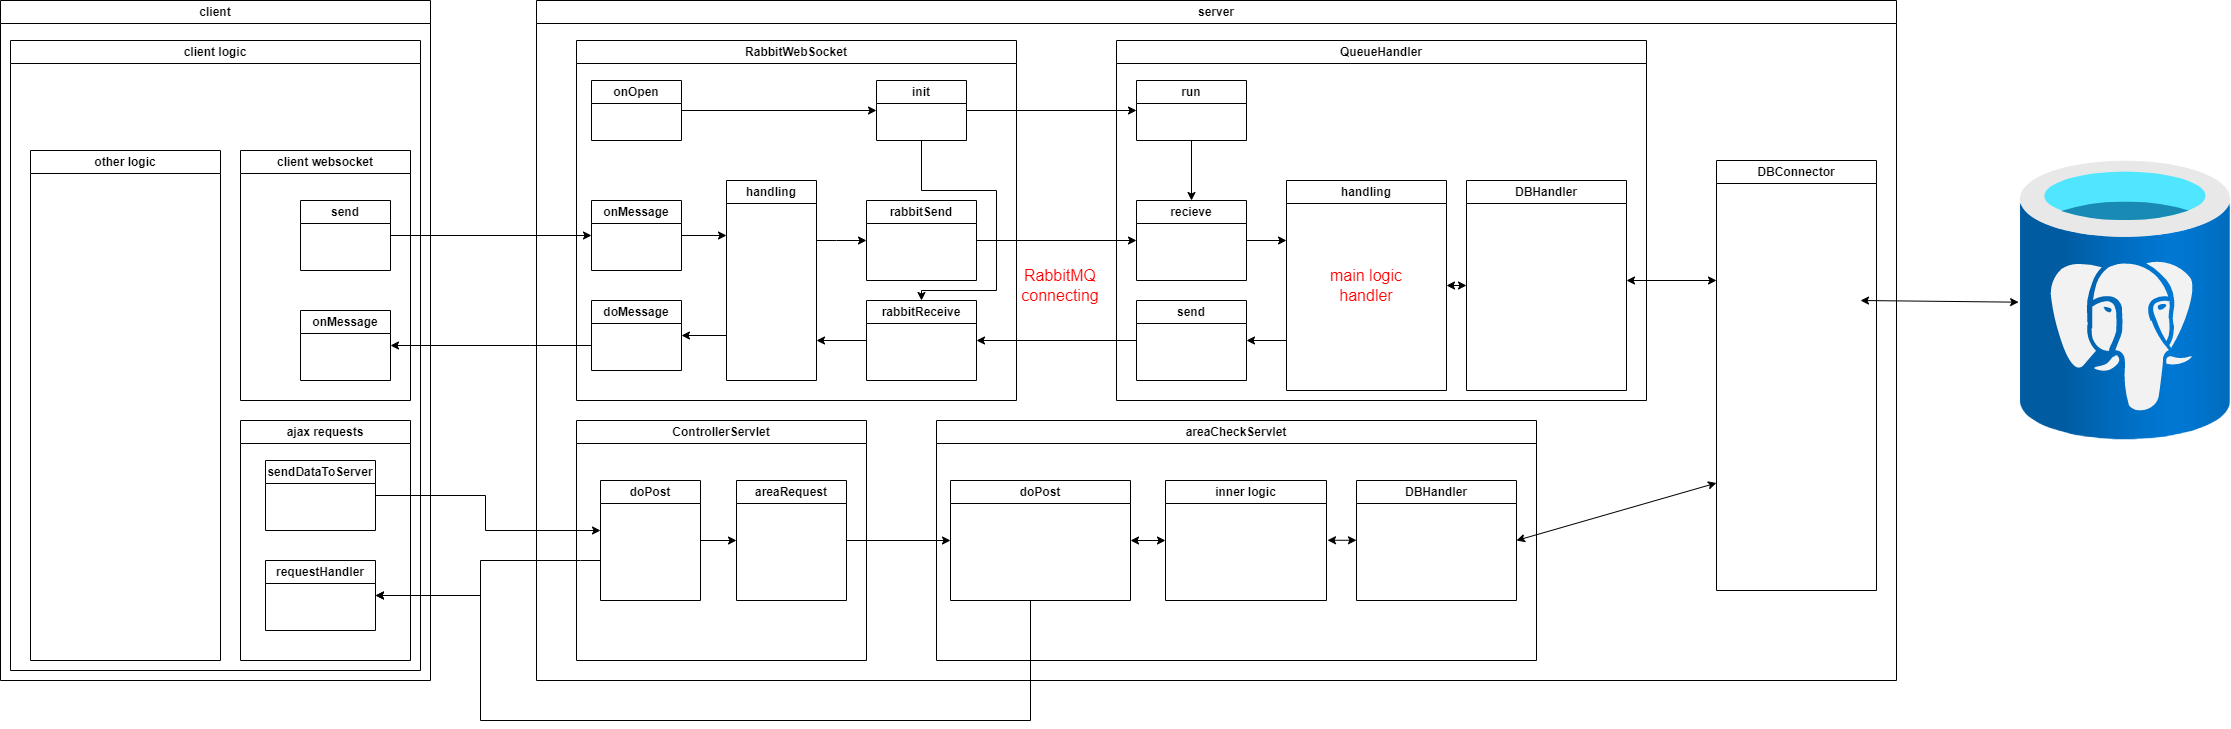

The diagram above was exported from draw.io. Its source (the exported page's mxGraphModel, read from the mxfile embedded in the PNG):
<mxGraphModel dx="2447" dy="579" grid="1" gridSize="10" guides="1" tooltips="1" connect="1" arrows="1" fold="1" page="1" pageScale="1" pageWidth="1169" pageHeight="827" math="0" shadow="0">
  <root>
    <mxCell id="WIyWlLk6GJQsqaUBKTNV-0" />
    <mxCell id="WIyWlLk6GJQsqaUBKTNV-1" parent="WIyWlLk6GJQsqaUBKTNV-0" />
    <mxCell id="_iDPU-_ez_kHOUzuwqVf-0" value="client" style="swimlane;whiteSpace=wrap;html=1;" parent="WIyWlLk6GJQsqaUBKTNV-1" vertex="1">
      <mxGeometry x="-1120" y="40" width="430" height="680" as="geometry" />
    </mxCell>
    <mxCell id="_iDPU-_ez_kHOUzuwqVf-6" value="client websocket" style="swimlane;whiteSpace=wrap;html=1;" parent="_iDPU-_ez_kHOUzuwqVf-0" vertex="1">
      <mxGeometry x="240" y="150" width="170" height="250" as="geometry" />
    </mxCell>
    <mxCell id="_iDPU-_ez_kHOUzuwqVf-123" value="onMessage" style="swimlane;whiteSpace=wrap;html=1;" parent="_iDPU-_ez_kHOUzuwqVf-6" vertex="1">
      <mxGeometry x="60" y="160" width="90" height="70" as="geometry" />
    </mxCell>
    <mxCell id="_iDPU-_ez_kHOUzuwqVf-125" value="send" style="swimlane;whiteSpace=wrap;html=1;" parent="_iDPU-_ez_kHOUzuwqVf-6" vertex="1">
      <mxGeometry x="60" y="50" width="90" height="70" as="geometry" />
    </mxCell>
    <mxCell id="_iDPU-_ez_kHOUzuwqVf-132" value="ajax requests" style="swimlane;whiteSpace=wrap;html=1;startSize=23;" parent="_iDPU-_ez_kHOUzuwqVf-0" vertex="1">
      <mxGeometry x="240" y="420" width="170" height="240" as="geometry" />
    </mxCell>
    <mxCell id="_iDPU-_ez_kHOUzuwqVf-133" value="sendDataToServer" style="swimlane;whiteSpace=wrap;html=1;" parent="_iDPU-_ez_kHOUzuwqVf-132" vertex="1">
      <mxGeometry x="25" y="40" width="110" height="70" as="geometry" />
    </mxCell>
    <mxCell id="_iDPU-_ez_kHOUzuwqVf-134" value="requestHandler" style="swimlane;whiteSpace=wrap;html=1;" parent="_iDPU-_ez_kHOUzuwqVf-132" vertex="1">
      <mxGeometry x="25" y="140" width="110" height="70" as="geometry" />
    </mxCell>
    <mxCell id="_iDPU-_ez_kHOUzuwqVf-172" value="client logic" style="swimlane;whiteSpace=wrap;html=1;startSize=23;" parent="_iDPU-_ez_kHOUzuwqVf-0" vertex="1">
      <mxGeometry x="10" y="40" width="410" height="630" as="geometry" />
    </mxCell>
    <mxCell id="_iDPU-_ez_kHOUzuwqVf-175" value="other logic" style="swimlane;whiteSpace=wrap;html=1;" parent="_iDPU-_ez_kHOUzuwqVf-172" vertex="1">
      <mxGeometry x="20" y="110" width="190" height="510" as="geometry" />
    </mxCell>
    <mxCell id="_iDPU-_ez_kHOUzuwqVf-1" value="server" style="swimlane;whiteSpace=wrap;html=1;" parent="WIyWlLk6GJQsqaUBKTNV-1" vertex="1">
      <mxGeometry x="-584" y="40" width="1360" height="680" as="geometry" />
    </mxCell>
    <mxCell id="_iDPU-_ez_kHOUzuwqVf-7" value="RabbitWebSocket" style="swimlane;whiteSpace=wrap;html=1;" parent="_iDPU-_ez_kHOUzuwqVf-1" vertex="1">
      <mxGeometry x="40" y="40" width="440" height="360" as="geometry" />
    </mxCell>
    <mxCell id="_iDPU-_ez_kHOUzuwqVf-17" value="rabbitSend" style="swimlane;whiteSpace=wrap;html=1;" parent="_iDPU-_ez_kHOUzuwqVf-7" vertex="1">
      <mxGeometry x="290" y="160" width="110" height="80" as="geometry" />
    </mxCell>
    <mxCell id="_iDPU-_ez_kHOUzuwqVf-131" style="edgeStyle=orthogonalEdgeStyle;rounded=0;orthogonalLoop=1;jettySize=auto;html=1;" parent="_iDPU-_ez_kHOUzuwqVf-7" source="_iDPU-_ez_kHOUzuwqVf-18" edge="1">
      <mxGeometry relative="1" as="geometry">
        <mxPoint x="240" y="300" as="targetPoint" />
        <Array as="points">
          <mxPoint x="240" y="300" />
        </Array>
      </mxGeometry>
    </mxCell>
    <mxCell id="_iDPU-_ez_kHOUzuwqVf-18" value="rabbitReceive" style="swimlane;whiteSpace=wrap;html=1;" parent="_iDPU-_ez_kHOUzuwqVf-7" vertex="1">
      <mxGeometry x="290" y="260" width="110" height="80" as="geometry" />
    </mxCell>
    <mxCell id="_iDPU-_ez_kHOUzuwqVf-72" style="edgeStyle=orthogonalEdgeStyle;rounded=0;orthogonalLoop=1;jettySize=auto;html=1;entryX=0;entryY=0.5;entryDx=0;entryDy=0;" parent="_iDPU-_ez_kHOUzuwqVf-7" source="_iDPU-_ez_kHOUzuwqVf-62" target="_iDPU-_ez_kHOUzuwqVf-71" edge="1">
      <mxGeometry relative="1" as="geometry" />
    </mxCell>
    <mxCell id="_iDPU-_ez_kHOUzuwqVf-62" value="onOpen" style="swimlane;whiteSpace=wrap;html=1;" parent="_iDPU-_ez_kHOUzuwqVf-7" vertex="1">
      <mxGeometry x="15" y="40" width="90" height="60" as="geometry" />
    </mxCell>
    <mxCell id="_iDPU-_ez_kHOUzuwqVf-116" style="edgeStyle=orthogonalEdgeStyle;rounded=0;orthogonalLoop=1;jettySize=auto;html=1;entryX=0.5;entryY=0;entryDx=0;entryDy=0;" parent="_iDPU-_ez_kHOUzuwqVf-7" source="_iDPU-_ez_kHOUzuwqVf-71" target="_iDPU-_ez_kHOUzuwqVf-18" edge="1">
      <mxGeometry relative="1" as="geometry">
        <Array as="points">
          <mxPoint x="345" y="150" />
          <mxPoint x="420" y="150" />
          <mxPoint x="420" y="250" />
          <mxPoint x="345" y="250" />
        </Array>
      </mxGeometry>
    </mxCell>
    <mxCell id="_iDPU-_ez_kHOUzuwqVf-71" value="init" style="swimlane;whiteSpace=wrap;html=1;" parent="_iDPU-_ez_kHOUzuwqVf-7" vertex="1">
      <mxGeometry x="300" y="40" width="90" height="60" as="geometry" />
    </mxCell>
    <mxCell id="_iDPU-_ez_kHOUzuwqVf-128" style="edgeStyle=orthogonalEdgeStyle;rounded=0;orthogonalLoop=1;jettySize=auto;html=1;" parent="_iDPU-_ez_kHOUzuwqVf-7" source="_iDPU-_ez_kHOUzuwqVf-117" edge="1">
      <mxGeometry relative="1" as="geometry">
        <mxPoint x="150" y="195" as="targetPoint" />
      </mxGeometry>
    </mxCell>
    <mxCell id="_iDPU-_ez_kHOUzuwqVf-117" value="onMessage" style="swimlane;whiteSpace=wrap;html=1;" parent="_iDPU-_ez_kHOUzuwqVf-7" vertex="1">
      <mxGeometry x="15" y="160" width="90" height="70" as="geometry" />
    </mxCell>
    <mxCell id="_iDPU-_ez_kHOUzuwqVf-119" value="doMessage" style="swimlane;whiteSpace=wrap;html=1;" parent="_iDPU-_ez_kHOUzuwqVf-7" vertex="1">
      <mxGeometry x="15" y="260" width="90" height="70" as="geometry" />
    </mxCell>
    <mxCell id="_iDPU-_ez_kHOUzuwqVf-129" style="edgeStyle=orthogonalEdgeStyle;rounded=0;orthogonalLoop=1;jettySize=auto;html=1;entryX=1;entryY=0.5;entryDx=0;entryDy=0;" parent="_iDPU-_ez_kHOUzuwqVf-7" target="_iDPU-_ez_kHOUzuwqVf-119" edge="1">
      <mxGeometry relative="1" as="geometry">
        <mxPoint x="150" y="295" as="sourcePoint" />
        <Array as="points">
          <mxPoint x="150" y="295" />
        </Array>
      </mxGeometry>
    </mxCell>
    <mxCell id="_iDPU-_ez_kHOUzuwqVf-130" style="edgeStyle=orthogonalEdgeStyle;rounded=0;orthogonalLoop=1;jettySize=auto;html=1;entryX=0;entryY=0.5;entryDx=0;entryDy=0;" parent="_iDPU-_ez_kHOUzuwqVf-7" source="_iDPU-_ez_kHOUzuwqVf-127" target="_iDPU-_ez_kHOUzuwqVf-17" edge="1">
      <mxGeometry relative="1" as="geometry">
        <Array as="points">
          <mxPoint x="260" y="200" />
          <mxPoint x="260" y="200" />
        </Array>
      </mxGeometry>
    </mxCell>
    <mxCell id="_iDPU-_ez_kHOUzuwqVf-127" value="handling" style="swimlane;whiteSpace=wrap;html=1;" parent="_iDPU-_ez_kHOUzuwqVf-7" vertex="1">
      <mxGeometry x="150" y="140" width="90" height="200" as="geometry" />
    </mxCell>
    <mxCell id="_iDPU-_ez_kHOUzuwqVf-19" value="QueueHandler" style="swimlane;whiteSpace=wrap;html=1;" parent="_iDPU-_ez_kHOUzuwqVf-1" vertex="1">
      <mxGeometry x="580" y="40" width="530" height="360" as="geometry" />
    </mxCell>
    <mxCell id="_iDPU-_ez_kHOUzuwqVf-20" value="send" style="swimlane;whiteSpace=wrap;html=1;" parent="_iDPU-_ez_kHOUzuwqVf-19" vertex="1">
      <mxGeometry x="20" y="260" width="110" height="80" as="geometry" />
    </mxCell>
    <mxCell id="_iDPU-_ez_kHOUzuwqVf-26" style="edgeStyle=orthogonalEdgeStyle;rounded=0;orthogonalLoop=1;jettySize=auto;html=1;" parent="_iDPU-_ez_kHOUzuwqVf-19" source="_iDPU-_ez_kHOUzuwqVf-21" edge="1">
      <mxGeometry relative="1" as="geometry">
        <mxPoint x="170" y="200" as="targetPoint" />
        <Array as="points">
          <mxPoint x="170" y="200" />
        </Array>
      </mxGeometry>
    </mxCell>
    <mxCell id="_iDPU-_ez_kHOUzuwqVf-21" value="recieve" style="swimlane;whiteSpace=wrap;html=1;" parent="_iDPU-_ez_kHOUzuwqVf-19" vertex="1">
      <mxGeometry x="20" y="160" width="110" height="80" as="geometry" />
    </mxCell>
    <mxCell id="_iDPU-_ez_kHOUzuwqVf-122" style="edgeStyle=orthogonalEdgeStyle;rounded=0;orthogonalLoop=1;jettySize=auto;html=1;entryX=1;entryY=0.5;entryDx=0;entryDy=0;" parent="_iDPU-_ez_kHOUzuwqVf-19" target="_iDPU-_ez_kHOUzuwqVf-20" edge="1">
      <mxGeometry relative="1" as="geometry">
        <mxPoint x="170" y="300" as="sourcePoint" />
        <Array as="points">
          <mxPoint x="170" y="300" />
        </Array>
      </mxGeometry>
    </mxCell>
    <mxCell id="_iDPU-_ez_kHOUzuwqVf-25" value="handling" style="swimlane;whiteSpace=wrap;html=1;" parent="_iDPU-_ez_kHOUzuwqVf-19" vertex="1">
      <mxGeometry x="170" y="140" width="160" height="210" as="geometry" />
    </mxCell>
    <mxCell id="_iDPU-_ez_kHOUzuwqVf-178" value="&lt;span style=&quot;font-size: 16px;&quot;&gt;main logic handler&lt;/span&gt;" style="text;html=1;strokeColor=none;fillColor=none;align=center;verticalAlign=middle;whiteSpace=wrap;rounded=0;fontColor=#FF0000;" parent="_iDPU-_ez_kHOUzuwqVf-25" vertex="1">
      <mxGeometry x="30" y="67.5" width="100" height="75" as="geometry" />
    </mxCell>
    <mxCell id="_iDPU-_ez_kHOUzuwqVf-46" value="DBHandler" style="swimlane;whiteSpace=wrap;html=1;" parent="_iDPU-_ez_kHOUzuwqVf-19" vertex="1">
      <mxGeometry x="350" y="140" width="160" height="210" as="geometry" />
    </mxCell>
    <mxCell id="_iDPU-_ez_kHOUzuwqVf-61" value="" style="endArrow=classic;startArrow=classic;html=1;rounded=0;exitX=1;exitY=0.5;exitDx=0;exitDy=0;entryX=0;entryY=0.5;entryDx=0;entryDy=0;" parent="_iDPU-_ez_kHOUzuwqVf-19" source="_iDPU-_ez_kHOUzuwqVf-25" target="_iDPU-_ez_kHOUzuwqVf-46" edge="1">
      <mxGeometry width="50" height="50" relative="1" as="geometry">
        <mxPoint x="340" y="210" as="sourcePoint" />
        <mxPoint x="390" y="160" as="targetPoint" />
      </mxGeometry>
    </mxCell>
    <mxCell id="_iDPU-_ez_kHOUzuwqVf-115" style="edgeStyle=orthogonalEdgeStyle;rounded=0;orthogonalLoop=1;jettySize=auto;html=1;entryX=0.5;entryY=0;entryDx=0;entryDy=0;" parent="_iDPU-_ez_kHOUzuwqVf-19" source="_iDPU-_ez_kHOUzuwqVf-111" target="_iDPU-_ez_kHOUzuwqVf-21" edge="1">
      <mxGeometry relative="1" as="geometry" />
    </mxCell>
    <mxCell id="_iDPU-_ez_kHOUzuwqVf-111" value="run" style="swimlane;whiteSpace=wrap;html=1;" parent="_iDPU-_ez_kHOUzuwqVf-19" vertex="1">
      <mxGeometry x="20" y="40" width="110" height="60" as="geometry" />
    </mxCell>
    <mxCell id="_iDPU-_ez_kHOUzuwqVf-23" value="" style="endArrow=classic;html=1;rounded=0;exitX=1;exitY=0.5;exitDx=0;exitDy=0;entryX=0;entryY=0.5;entryDx=0;entryDy=0;" parent="_iDPU-_ez_kHOUzuwqVf-1" source="_iDPU-_ez_kHOUzuwqVf-17" target="_iDPU-_ez_kHOUzuwqVf-21" edge="1">
      <mxGeometry width="50" height="50" relative="1" as="geometry">
        <mxPoint x="460.00000000000045" y="250" as="sourcePoint" />
        <mxPoint x="520" y="130" as="targetPoint" />
      </mxGeometry>
    </mxCell>
    <mxCell id="_iDPU-_ez_kHOUzuwqVf-24" style="edgeStyle=orthogonalEdgeStyle;rounded=0;orthogonalLoop=1;jettySize=auto;html=1;exitX=0;exitY=0.5;exitDx=0;exitDy=0;entryX=1;entryY=0.5;entryDx=0;entryDy=0;" parent="_iDPU-_ez_kHOUzuwqVf-1" source="_iDPU-_ez_kHOUzuwqVf-20" target="_iDPU-_ez_kHOUzuwqVf-18" edge="1">
      <mxGeometry relative="1" as="geometry">
        <mxPoint x="460.00000000000045" y="350" as="targetPoint" />
      </mxGeometry>
    </mxCell>
    <mxCell id="_iDPU-_ez_kHOUzuwqVf-55" value="DBConnector" style="swimlane;whiteSpace=wrap;html=1;" parent="_iDPU-_ez_kHOUzuwqVf-1" vertex="1">
      <mxGeometry x="1180" y="160" width="160" height="430" as="geometry" />
    </mxCell>
    <mxCell id="_iDPU-_ez_kHOUzuwqVf-58" value="" style="endArrow=classic;startArrow=classic;html=1;rounded=0;" parent="_iDPU-_ez_kHOUzuwqVf-1" edge="1">
      <mxGeometry width="50" height="50" relative="1" as="geometry">
        <mxPoint x="1090" y="280" as="sourcePoint" />
        <mxPoint x="1180" y="280" as="targetPoint" />
      </mxGeometry>
    </mxCell>
    <mxCell id="_iDPU-_ez_kHOUzuwqVf-114" style="edgeStyle=orthogonalEdgeStyle;rounded=0;orthogonalLoop=1;jettySize=auto;html=1;entryX=0;entryY=0.5;entryDx=0;entryDy=0;" parent="_iDPU-_ez_kHOUzuwqVf-1" source="_iDPU-_ez_kHOUzuwqVf-71" target="_iDPU-_ez_kHOUzuwqVf-111" edge="1">
      <mxGeometry relative="1" as="geometry" />
    </mxCell>
    <mxCell id="_iDPU-_ez_kHOUzuwqVf-135" value="ControllerServlet" style="swimlane;whiteSpace=wrap;html=1;" parent="_iDPU-_ez_kHOUzuwqVf-1" vertex="1">
      <mxGeometry x="40" y="420" width="290" height="240" as="geometry" />
    </mxCell>
    <mxCell id="_iDPU-_ez_kHOUzuwqVf-141" style="edgeStyle=orthogonalEdgeStyle;rounded=0;orthogonalLoop=1;jettySize=auto;html=1;entryX=0;entryY=0.5;entryDx=0;entryDy=0;" parent="_iDPU-_ez_kHOUzuwqVf-135" source="_iDPU-_ez_kHOUzuwqVf-136" target="_iDPU-_ez_kHOUzuwqVf-137" edge="1">
      <mxGeometry relative="1" as="geometry" />
    </mxCell>
    <mxCell id="_iDPU-_ez_kHOUzuwqVf-136" value="doPost" style="swimlane;whiteSpace=wrap;html=1;" parent="_iDPU-_ez_kHOUzuwqVf-135" vertex="1">
      <mxGeometry x="24" y="60" width="100" height="120" as="geometry" />
    </mxCell>
    <mxCell id="_iDPU-_ez_kHOUzuwqVf-137" value="areaRequest" style="swimlane;whiteSpace=wrap;html=1;startSize=23;" parent="_iDPU-_ez_kHOUzuwqVf-135" vertex="1">
      <mxGeometry x="160" y="60" width="110" height="120" as="geometry" />
    </mxCell>
    <mxCell id="_iDPU-_ez_kHOUzuwqVf-142" value="areaCheckServlet" style="swimlane;whiteSpace=wrap;html=1;" parent="_iDPU-_ez_kHOUzuwqVf-1" vertex="1">
      <mxGeometry x="400" y="420" width="600" height="240" as="geometry" />
    </mxCell>
    <mxCell id="_iDPU-_ez_kHOUzuwqVf-144" value="doPost" style="swimlane;whiteSpace=wrap;html=1;" parent="_iDPU-_ez_kHOUzuwqVf-142" vertex="1">
      <mxGeometry x="14" y="60" width="180" height="120" as="geometry" />
    </mxCell>
    <mxCell id="_iDPU-_ez_kHOUzuwqVf-148" value="inner logic" style="swimlane;whiteSpace=wrap;html=1;" parent="_iDPU-_ez_kHOUzuwqVf-142" vertex="1">
      <mxGeometry x="229" y="60" width="161" height="120" as="geometry" />
    </mxCell>
    <mxCell id="_iDPU-_ez_kHOUzuwqVf-160" value="DBHandler" style="swimlane;whiteSpace=wrap;html=1;" parent="_iDPU-_ez_kHOUzuwqVf-142" vertex="1">
      <mxGeometry x="420" y="60" width="160" height="120" as="geometry" />
    </mxCell>
    <mxCell id="_iDPU-_ez_kHOUzuwqVf-161" value="" style="endArrow=classic;startArrow=classic;html=1;rounded=0;entryX=0;entryY=0.5;entryDx=0;entryDy=0;" parent="_iDPU-_ez_kHOUzuwqVf-142" edge="1">
      <mxGeometry width="50" height="50" relative="1" as="geometry">
        <mxPoint x="391" y="119.75999999999999" as="sourcePoint" />
        <mxPoint x="420" y="119.75999999999999" as="targetPoint" />
      </mxGeometry>
    </mxCell>
    <mxCell id="_iDPU-_ez_kHOUzuwqVf-149" value="" style="endArrow=classic;startArrow=classic;html=1;rounded=0;entryX=0;entryY=0.5;entryDx=0;entryDy=0;exitX=1;exitY=0.5;exitDx=0;exitDy=0;" parent="_iDPU-_ez_kHOUzuwqVf-142" source="_iDPU-_ez_kHOUzuwqVf-144" target="_iDPU-_ez_kHOUzuwqVf-148" edge="1">
      <mxGeometry width="50" height="50" relative="1" as="geometry">
        <mxPoint x="204" y="120" as="sourcePoint" />
        <mxPoint x="204" y="80" as="targetPoint" />
      </mxGeometry>
    </mxCell>
    <mxCell id="_iDPU-_ez_kHOUzuwqVf-146" style="edgeStyle=orthogonalEdgeStyle;rounded=0;orthogonalLoop=1;jettySize=auto;html=1;entryX=0;entryY=0.5;entryDx=0;entryDy=0;" parent="_iDPU-_ez_kHOUzuwqVf-1" source="_iDPU-_ez_kHOUzuwqVf-137" target="_iDPU-_ez_kHOUzuwqVf-144" edge="1">
      <mxGeometry relative="1" as="geometry" />
    </mxCell>
    <mxCell id="_iDPU-_ez_kHOUzuwqVf-162" value="" style="endArrow=classic;startArrow=classic;html=1;rounded=0;exitX=1;exitY=0.5;exitDx=0;exitDy=0;entryX=0;entryY=0.75;entryDx=0;entryDy=0;" parent="_iDPU-_ez_kHOUzuwqVf-1" source="_iDPU-_ez_kHOUzuwqVf-160" target="_iDPU-_ez_kHOUzuwqVf-55" edge="1">
      <mxGeometry width="50" height="50" relative="1" as="geometry">
        <mxPoint x="1074" y="570" as="sourcePoint" />
        <mxPoint x="1184" y="540" as="targetPoint" />
      </mxGeometry>
    </mxCell>
    <mxCell id="_iDPU-_ez_kHOUzuwqVf-176" value="&lt;font style=&quot;font-size: 16px;&quot;&gt;RabbitMQ&lt;br&gt;connecting&lt;/font&gt;" style="text;html=1;strokeColor=none;fillColor=none;align=center;verticalAlign=middle;whiteSpace=wrap;rounded=0;fontColor=#FF0000;" parent="_iDPU-_ez_kHOUzuwqVf-1" vertex="1">
      <mxGeometry x="494" y="270" width="60" height="30" as="geometry" />
    </mxCell>
    <mxCell id="_iDPU-_ez_kHOUzuwqVf-47" value="" style="aspect=fixed;html=1;points=[];align=center;image;fontSize=12;image=img/lib/azure2/databases/Azure_Database_PostgreSQL_Server.svg;" parent="WIyWlLk6GJQsqaUBKTNV-1" vertex="1">
      <mxGeometry x="900" y="200" width="210" height="280" as="geometry" />
    </mxCell>
    <mxCell id="_iDPU-_ez_kHOUzuwqVf-57" value="" style="endArrow=classic;startArrow=classic;html=1;rounded=0;entryX=-0.009;entryY=0.506;entryDx=0;entryDy=0;entryPerimeter=0;" parent="WIyWlLk6GJQsqaUBKTNV-1" target="_iDPU-_ez_kHOUzuwqVf-47" edge="1">
      <mxGeometry width="50" height="50" relative="1" as="geometry">
        <mxPoint x="740" y="340" as="sourcePoint" />
        <mxPoint x="860" y="330" as="targetPoint" />
      </mxGeometry>
    </mxCell>
    <mxCell id="_iDPU-_ez_kHOUzuwqVf-124" style="edgeStyle=orthogonalEdgeStyle;rounded=0;orthogonalLoop=1;jettySize=auto;html=1;entryX=1;entryY=0.5;entryDx=0;entryDy=0;" parent="WIyWlLk6GJQsqaUBKTNV-1" source="_iDPU-_ez_kHOUzuwqVf-119" target="_iDPU-_ez_kHOUzuwqVf-123" edge="1">
      <mxGeometry relative="1" as="geometry">
        <Array as="points">
          <mxPoint x="-590" y="385" />
          <mxPoint x="-590" y="385" />
        </Array>
      </mxGeometry>
    </mxCell>
    <mxCell id="_iDPU-_ez_kHOUzuwqVf-126" style="edgeStyle=orthogonalEdgeStyle;rounded=0;orthogonalLoop=1;jettySize=auto;html=1;entryX=0;entryY=0.5;entryDx=0;entryDy=0;" parent="WIyWlLk6GJQsqaUBKTNV-1" source="_iDPU-_ez_kHOUzuwqVf-125" target="_iDPU-_ez_kHOUzuwqVf-117" edge="1">
      <mxGeometry relative="1" as="geometry" />
    </mxCell>
    <mxCell id="_iDPU-_ez_kHOUzuwqVf-139" style="edgeStyle=orthogonalEdgeStyle;rounded=0;orthogonalLoop=1;jettySize=auto;html=1;" parent="WIyWlLk6GJQsqaUBKTNV-1" source="_iDPU-_ez_kHOUzuwqVf-133" edge="1">
      <mxGeometry relative="1" as="geometry">
        <mxPoint x="-520" y="570" as="targetPoint" />
        <Array as="points">
          <mxPoint x="-635" y="535" />
          <mxPoint x="-635" y="570" />
          <mxPoint x="-520" y="570" />
        </Array>
      </mxGeometry>
    </mxCell>
    <mxCell id="_iDPU-_ez_kHOUzuwqVf-140" style="edgeStyle=orthogonalEdgeStyle;rounded=0;orthogonalLoop=1;jettySize=auto;html=1;entryX=1;entryY=0.5;entryDx=0;entryDy=0;" parent="WIyWlLk6GJQsqaUBKTNV-1" target="_iDPU-_ez_kHOUzuwqVf-134" edge="1">
      <mxGeometry relative="1" as="geometry">
        <mxPoint x="-520" y="600" as="sourcePoint" />
        <Array as="points">
          <mxPoint x="-540" y="600" />
          <mxPoint x="-640" y="600" />
          <mxPoint x="-640" y="635" />
        </Array>
      </mxGeometry>
    </mxCell>
    <mxCell id="_iDPU-_ez_kHOUzuwqVf-147" style="edgeStyle=orthogonalEdgeStyle;rounded=0;orthogonalLoop=1;jettySize=auto;html=1;entryX=1;entryY=0.5;entryDx=0;entryDy=0;" parent="WIyWlLk6GJQsqaUBKTNV-1" target="_iDPU-_ez_kHOUzuwqVf-134" edge="1">
      <mxGeometry relative="1" as="geometry">
        <mxPoint x="-90" y="640" as="sourcePoint" />
        <Array as="points">
          <mxPoint x="-90" y="640" />
          <mxPoint x="-90" y="760" />
          <mxPoint x="-640" y="760" />
          <mxPoint x="-640" y="635" />
        </Array>
      </mxGeometry>
    </mxCell>
  </root>
</mxGraphModel>